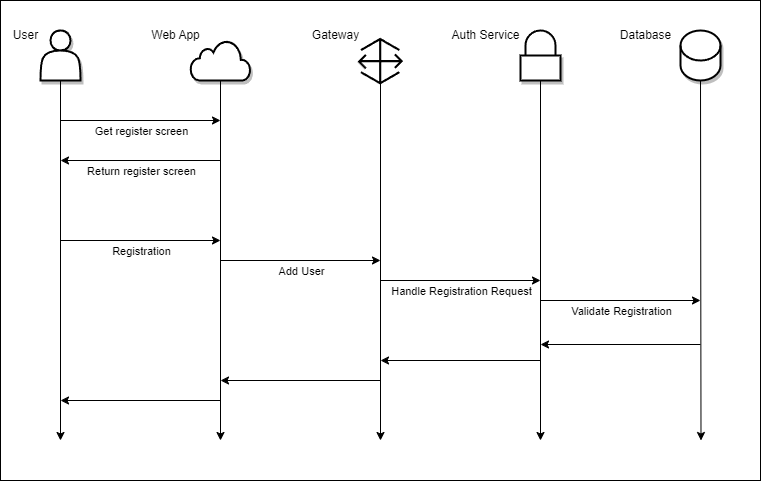

The diagram above was exported from draw.io. Its source (the exported page's mxGraphModel, read from the mxfile embedded in the PNG):
<mxGraphModel dx="561" dy="768" grid="1" gridSize="10" guides="1" tooltips="1" connect="1" arrows="1" fold="1" page="1" pageScale="1" pageWidth="1100" pageHeight="850" math="0" shadow="0">
  <root>
    <mxCell id="0" />
    <mxCell id="82" value="Background" parent="0" />
    <mxCell id="83" value="" style="whiteSpace=wrap;html=1;" vertex="1" parent="82">
      <mxGeometry x="40" y="80" width="760" height="480" as="geometry" />
    </mxCell>
    <mxCell id="85" value="" style="outlineConnect=0;verticalLabelPosition=bottom;verticalAlign=top;align=center;html=1;fontSize=12;fontStyle=0;aspect=fixed;pointerEvents=1;shape=mxgraph.aws4.gateway;shadow=0;fillColor=#000000;fontColor=#ffffff;strokeColor=none;strokeWidth=1;gradientColor=none;perimeterSpacing=1;" vertex="1" parent="82">
      <mxGeometry x="397" y="117" width="45.68" height="47.26" as="geometry" />
    </mxCell>
    <mxCell id="1" value="Diagram" parent="0" />
    <mxCell id="26" style="edgeStyle=none;html=1;startArrow=none;" parent="1" edge="1">
      <mxGeometry relative="1" as="geometry">
        <mxPoint x="100" y="520" as="targetPoint" />
        <mxPoint x="100" y="160" as="sourcePoint" />
      </mxGeometry>
    </mxCell>
    <mxCell id="13" value="" style="shape=actor;whiteSpace=wrap;html=1;shadow=1;strokeWidth=2;" parent="1" vertex="1">
      <mxGeometry x="80" y="110" width="40" height="50" as="geometry" />
    </mxCell>
    <mxCell id="27" style="edgeStyle=none;html=1;exitX=0.5;exitY=1;exitDx=0;exitDy=0;" parent="1" edge="1">
      <mxGeometry relative="1" as="geometry">
        <mxPoint x="260" y="520" as="targetPoint" />
        <mxPoint x="260" y="160" as="sourcePoint" />
      </mxGeometry>
    </mxCell>
    <mxCell id="28" style="edgeStyle=none;html=1;exitX=0.5;exitY=1;exitDx=0;exitDy=0;" parent="1" edge="1">
      <mxGeometry relative="1" as="geometry">
        <mxPoint x="420" y="520" as="targetPoint" />
        <mxPoint x="420" y="160" as="sourcePoint" />
      </mxGeometry>
    </mxCell>
    <mxCell id="30" style="edgeStyle=none;html=1;exitX=0.5;exitY=1;exitDx=0;exitDy=0;exitPerimeter=0;" parent="1" source="25" edge="1">
      <mxGeometry relative="1" as="geometry">
        <mxPoint x="740.5" y="520" as="targetPoint" />
      </mxGeometry>
    </mxCell>
    <mxCell id="25" value="&lt;br&gt;" style="shape=cylinder3;whiteSpace=wrap;html=1;boundedLbl=1;backgroundOutline=1;size=15;shadow=1;sketch=0;fillStyle=auto;fillColor=#FFFFFF;strokeWidth=2;" parent="1" vertex="1">
      <mxGeometry x="720" y="110" width="40" height="50" as="geometry" />
    </mxCell>
    <mxCell id="36" value="" style="endArrow=classic;html=1;" parent="1" edge="1">
      <mxGeometry width="50" height="50" relative="1" as="geometry">
        <mxPoint x="100" y="200" as="sourcePoint" />
        <mxPoint x="260" y="200" as="targetPoint" />
      </mxGeometry>
    </mxCell>
    <mxCell id="38" value="Get register screen" style="edgeLabel;html=1;align=center;verticalAlign=middle;resizable=0;points=[];" parent="36" vertex="1" connectable="0">
      <mxGeometry x="-0.4" y="2" relative="1" as="geometry">
        <mxPoint x="32" y="12" as="offset" />
      </mxGeometry>
    </mxCell>
    <mxCell id="39" value="" style="endArrow=classic;html=1;" parent="1" edge="1">
      <mxGeometry width="50" height="50" relative="1" as="geometry">
        <mxPoint x="260" y="240" as="sourcePoint" />
        <mxPoint x="100" y="240" as="targetPoint" />
      </mxGeometry>
    </mxCell>
    <mxCell id="41" value="Return register screen" style="edgeLabel;html=1;align=center;verticalAlign=middle;resizable=0;points=[];" parent="39" vertex="1" connectable="0">
      <mxGeometry x="-0.175" y="-3" relative="1" as="geometry">
        <mxPoint x="-14" y="13" as="offset" />
      </mxGeometry>
    </mxCell>
    <mxCell id="42" value="" style="edgeStyle=none;orthogonalLoop=1;jettySize=auto;html=1;" parent="1" edge="1">
      <mxGeometry width="100" relative="1" as="geometry">
        <mxPoint x="100" y="320" as="sourcePoint" />
        <mxPoint x="260" y="320" as="targetPoint" />
        <Array as="points" />
      </mxGeometry>
    </mxCell>
    <mxCell id="43" value="Registration" style="edgeLabel;html=1;align=center;verticalAlign=middle;resizable=0;points=[];" parent="42" vertex="1" connectable="0">
      <mxGeometry x="-0.3875" relative="1" as="geometry">
        <mxPoint x="31" y="10" as="offset" />
      </mxGeometry>
    </mxCell>
    <mxCell id="47" value="" style="edgeStyle=none;orthogonalLoop=1;jettySize=auto;html=1;" parent="1" edge="1">
      <mxGeometry width="100" relative="1" as="geometry">
        <mxPoint x="260" y="340" as="sourcePoint" />
        <mxPoint x="420" y="340" as="targetPoint" />
        <Array as="points" />
      </mxGeometry>
    </mxCell>
    <mxCell id="48" value="Add User" style="edgeLabel;html=1;align=center;verticalAlign=middle;resizable=0;points=[];" parent="47" vertex="1" connectable="0">
      <mxGeometry x="-0.25" y="-5" relative="1" as="geometry">
        <mxPoint x="20" y="5" as="offset" />
      </mxGeometry>
    </mxCell>
    <mxCell id="49" value="" style="endArrow=classic;html=1;" parent="1" edge="1">
      <mxGeometry width="50" height="50" relative="1" as="geometry">
        <mxPoint x="420" y="360" as="sourcePoint" />
        <mxPoint x="580" y="360" as="targetPoint" />
      </mxGeometry>
    </mxCell>
    <mxCell id="53" value="Handle Registration Request" style="edgeLabel;html=1;align=center;verticalAlign=middle;resizable=0;points=[];" parent="49" vertex="1" connectable="0">
      <mxGeometry x="-0.3949" y="3" relative="1" as="geometry">
        <mxPoint x="32" y="13" as="offset" />
      </mxGeometry>
    </mxCell>
    <mxCell id="56" value="" style="endArrow=classic;html=1;" parent="1" edge="1">
      <mxGeometry width="50" height="50" relative="1" as="geometry">
        <mxPoint x="580" y="160" as="sourcePoint" />
        <mxPoint x="580" y="520" as="targetPoint" />
      </mxGeometry>
    </mxCell>
    <mxCell id="57" value="" style="endArrow=classic;html=1;" parent="1" edge="1">
      <mxGeometry width="50" height="50" relative="1" as="geometry">
        <mxPoint x="580" y="380" as="sourcePoint" />
        <mxPoint x="740" y="380" as="targetPoint" />
      </mxGeometry>
    </mxCell>
    <mxCell id="58" value="Validate Registration" style="edgeLabel;html=1;align=center;verticalAlign=middle;resizable=0;points=[];" parent="57" vertex="1" connectable="0">
      <mxGeometry x="0.1545" y="2" relative="1" as="geometry">
        <mxPoint x="-12" y="12" as="offset" />
      </mxGeometry>
    </mxCell>
    <mxCell id="59" value="" style="endArrow=classic;html=1;" parent="1" edge="1">
      <mxGeometry width="50" height="50" relative="1" as="geometry">
        <mxPoint x="740" y="424" as="sourcePoint" />
        <mxPoint x="580" y="424" as="targetPoint" />
      </mxGeometry>
    </mxCell>
    <mxCell id="60" value="" style="endArrow=classic;html=1;" parent="1" edge="1">
      <mxGeometry width="50" height="50" relative="1" as="geometry">
        <mxPoint x="580" y="440" as="sourcePoint" />
        <mxPoint x="420" y="440" as="targetPoint" />
      </mxGeometry>
    </mxCell>
    <mxCell id="61" value="" style="endArrow=classic;html=1;" parent="1" edge="1">
      <mxGeometry width="50" height="50" relative="1" as="geometry">
        <mxPoint x="420" y="460" as="sourcePoint" />
        <mxPoint x="260" y="460" as="targetPoint" />
      </mxGeometry>
    </mxCell>
    <mxCell id="62" value="" style="endArrow=classic;html=1;" parent="1" edge="1">
      <mxGeometry width="50" height="50" relative="1" as="geometry">
        <mxPoint x="260" y="480" as="sourcePoint" />
        <mxPoint x="100" y="480" as="targetPoint" />
      </mxGeometry>
    </mxCell>
    <mxCell id="63" value="" style="html=1;verticalLabelPosition=bottom;align=center;labelBackgroundColor=#ffffff;verticalAlign=top;strokeWidth=2;strokeColor=#000000;shadow=1;dashed=0;shape=mxgraph.ios7.icons.cloud;" parent="1" vertex="1">
      <mxGeometry x="230" y="120" width="60" height="40" as="geometry" />
    </mxCell>
    <mxCell id="64" value="User" style="text;html=1;align=center;verticalAlign=middle;resizable=0;points=[];autosize=1;strokeColor=none;fillColor=none;" parent="1" vertex="1">
      <mxGeometry x="40" y="100" width="50" height="30" as="geometry" />
    </mxCell>
    <mxCell id="66" value="Web App" style="text;html=1;align=center;verticalAlign=middle;resizable=0;points=[];autosize=1;strokeColor=none;fillColor=none;" parent="1" vertex="1">
      <mxGeometry x="180" y="100" width="70" height="30" as="geometry" />
    </mxCell>
    <mxCell id="76" value="Gateway" style="text;html=1;align=center;verticalAlign=middle;resizable=0;points=[];autosize=1;strokeColor=none;fillColor=none;" parent="1" vertex="1">
      <mxGeometry x="340" y="100" width="70" height="30" as="geometry" />
    </mxCell>
    <mxCell id="77" value="" style="html=1;verticalLabelPosition=bottom;align=center;labelBackgroundColor=#ffffff;verticalAlign=top;strokeWidth=2;strokeColor=#000000;shadow=1;dashed=0;shape=mxgraph.ios7.icons.locked;" parent="1" vertex="1">
      <mxGeometry x="560" y="110" width="40" height="50" as="geometry" />
    </mxCell>
    <mxCell id="80" value="Auth Service" style="text;html=1;align=center;verticalAlign=middle;resizable=0;points=[];autosize=1;strokeColor=none;fillColor=none;" parent="1" vertex="1">
      <mxGeometry x="480" y="100" width="90" height="30" as="geometry" />
    </mxCell>
    <mxCell id="81" value="Database" style="text;html=1;align=center;verticalAlign=middle;resizable=0;points=[];autosize=1;strokeColor=none;fillColor=none;" parent="1" vertex="1">
      <mxGeometry x="650" y="100" width="70" height="30" as="geometry" />
    </mxCell>
  </root>
</mxGraphModel>